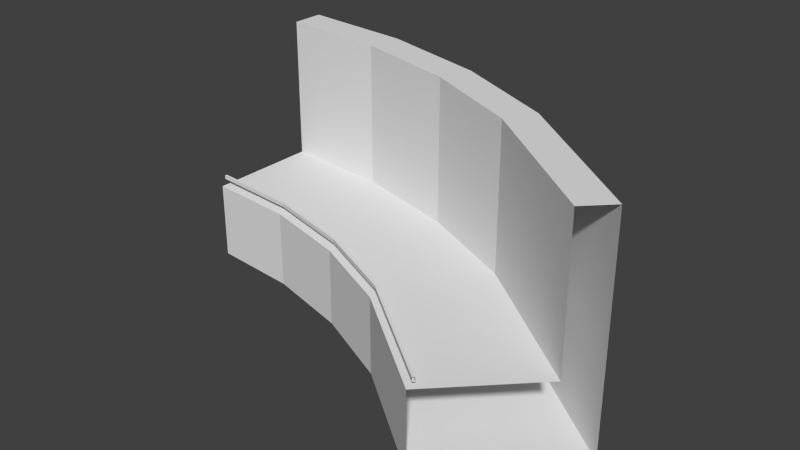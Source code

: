 # Source: right.blend  (saved by Blender 2.79.0; exported with 4.5.12 LTS)
import bpy
from mathutils import Matrix  # noqa: F401  (used for matrix-valued properties, if any)

bpy.ops.wm.read_factory_settings(use_empty=True)
scene = bpy.context.scene
scene.name = 'Scene'

# ---- collections
col_collection_1 = bpy.data.collections.new('Collection 1'); scene.collection.children.link(col_collection_1)

# ---- materials (node trees are filled in below, after node groups)
mat_side___eeeeee = bpy.data.materials.new('side [#eeeeee]')
mat_side___eeeeee.alpha_threshold = 0.0
mat_side___eeeeee.use_transparent_shadow = False
mat_side___eeeeee.roughness = 0.5
mat_tar___333333 = bpy.data.materials.new('tar [#333333]')
mat_tar___333333.alpha_threshold = 0.0
mat_tar___333333.use_transparent_shadow = False
mat_tar___333333.roughness = 0.5

# ---- material node trees

# ---- world
world_world = bpy.data.worlds.new('World'); scene.world = world_world
world_world.color = (0.05088, 0.05088, 0.05088)
world_world.use_sun_shadow = False
world_world.sun_shadow_jitter_overblur = 0.0
world_world.cycles.sampling_method = 'NONE'
world_world.cycles.sample_map_resolution = 256

# ---- meshes
me_plane_001 = bpy.data.meshes.new('Plane.001')
me_plane_001.from_pydata([(0.0, 5.0, -1.863e-08), (0.0, 4.0, 0.0), (0.0, -4.0, 0.0), (0.0, 5.0, 12.56), (0.0, -5.0, -1.863e-08), (0.0, -5.0, -6.718), (0.0, -4.631, 0.5796), (0.0, -4.631, 0.9156), (0.0, -4.417, 0.5796), (0.0, -4.417, 0.9156), (0.0, 7.88, 12.56), (0.0, 7.88, -6.718), (10.05, 7.001, -6.718), (10.05, 7.001, 12.56), (7.915, -5.109, 0.9156), (7.915, -5.109, 0.5796), (7.878, -5.32, 0.9156), (7.878, -5.32, 0.5796), (7.814, -5.684, -6.718), (7.814, -5.684, -1.863e-08), (9.551, 4.164, -1.863e-08), (9.551, 4.164, 12.56), (7.988, -4.699, 0.0), (9.377, 3.18, 0.0), (19.8, 4.39, -6.718), (19.8, 4.39, 12.56), (15.59, -7.166, 0.9156), (15.59, -7.166, 0.5796), (15.52, -7.367, 0.9156), (15.52, -7.367, 0.5796), (15.39, -7.714, -6.718), (15.39, -7.714, -1.863e-08), (18.81, 1.683, -1.863e-08), (18.81, 1.683, 12.56), (15.73, -6.774, 0.0), (18.47, 0.7434, 0.0), (28.94, 0.1257, -6.718), (28.94, 0.1257, 12.56), (22.79, -10.52, 0.9156), (22.79, -10.52, 0.5796), (22.68, -10.71, 0.9156), (22.68, -10.71, 0.5796), (22.5, -11.03, -6.718), (22.5, -11.03, -1.863e-08), (27.5, -2.369, -1.863e-08), (27.5, -2.369, 12.56), (23.0, -10.16, 0.0), (27.0, -3.235, 0.0), (40.93, -9.073, -6.718), (40.93, -9.073, 12.56), (32.23, -17.77, 0.9156), (32.23, -17.77, 0.5796), (32.08, -17.92, 0.9156), (32.08, -17.92, 0.5796), (31.82, -18.18, -6.718), (31.82, -18.18, -1.863e-08), (38.89, -11.11, -1.863e-08), (38.89, -11.11, 12.56), (32.53, -17.47, 0.0), (38.18, -11.82, 0.0)], [], [(9, 14, 15, 8), (5, 11, 12, 18), (5, 18, 19, 4), (6, 8, 15, 17), (3, 21, 13, 10), (10, 13, 12, 11), (9, 7, 16, 14), (7, 6, 17, 16), (4, 19, 22, 2), (1, 2, 22, 23), (0, 20, 21, 3), (0, 1, 23, 20), (14, 26, 27, 15), (18, 30, 31, 19), (20, 23, 35, 32), (17, 15, 27, 29), (20, 32, 33, 21), (23, 22, 34, 35), (18, 12, 24, 30), (19, 31, 34, 22), (21, 33, 25, 13), (14, 16, 28, 26), (16, 17, 29, 28), (13, 25, 24, 12), (26, 38, 39, 27), (30, 42, 43, 31), (32, 35, 47, 44), (29, 27, 39, 41), (32, 44, 45, 33), (35, 34, 46, 47), (30, 24, 36, 42), (31, 43, 46, 34), (33, 45, 37, 25), (26, 28, 40, 38), (28, 29, 41, 40), (25, 37, 36, 24), (38, 50, 51, 39), (42, 54, 55, 43), (44, 47, 59, 56), (41, 39, 51, 53), (44, 56, 57, 45), (47, 46, 58, 59), (42, 36, 48, 54), (43, 55, 58, 46), (45, 57, 49, 37), (38, 40, 52, 50), (40, 41, 53, 52), (37, 49, 48, 36)])
me_plane_001.polygons.foreach_set('material_index', [0, 0, 0, 0, 0, 0, 0, 0, 0, 1, 0, 0, 0, 0, 0, 0, 0, 1, 0, 0, 0, 0, 0, 0, 0, 0, 0, 0, 0, 1, 0, 0, 0, 0, 0, 0, 0, 0, 0, 0, 0, 1, 0, 0, 0, 0, 0, 0])
me_plane_001.materials.append(mat_side___eeeeee)
me_plane_001.materials.append(mat_tar___333333)
me_plane_001.use_remesh_preserve_volume = False
me_plane_001.use_remesh_preserve_attributes = False
me_plane_001.use_mirror_vertex_groups = False
me_plane_001.update()

# ---- objects
ob_surface = bpy.data.objects.new('surface', me_plane_001)

# ---- transforms, parenting, visibility, modifiers, constraints
ob_surface.location = (0.0, 0.0, 0.0)
ob_surface.lineart.crease_threshold = 0.0

# ---- collection membership
col_collection_1.objects.link(ob_surface)

# ---- scene / render settings (as saved in the file)
scene.frame_start = 1; scene.frame_end = 250; scene.frame_set(1)
scene.render.engine = 'BLENDER_EEVEE_NEXT'
scene.render.resolution_percentage = 50
scene.render.dither_intensity = 0.0
scene.cycles.use_denoising = False
scene.cycles.samples = 10
scene.cycles.sampling_pattern = 'TABULATED_SOBOL'
scene.cycles.light_sampling_threshold = 0.0
scene.cycles.use_adaptive_sampling = False
scene.cycles.use_light_tree = False
scene.cycles.blur_glossy = 0.0
scene.cycles.pixel_filter_type = 'GAUSSIAN'
scene.cycles.sample_clamp_indirect = 0.0
scene.view_settings.view_transform = 'Standard'
bpy.context.view_layer.update()

# ---- added for rendering (the .blend has no active camera and no usable light): camera, sun
cam_auto = bpy.data.cameras.new('AutoCamera')
cam_auto.lens = 50.0
cam_auto.sensor_width = 36.0
cam_auto.clip_end = 1000.0
ob_auto_camera = bpy.data.objects.new('AutoCamera', cam_auto)
scene.collection.objects.link(ob_auto_camera)
ob_auto_camera.location = (68.7702, -63.1178, 41.5679)
ob_auto_camera.rotation_euler = (1.09748, -7.21219e-08, 0.694738)
scene.camera = ob_auto_camera
light_auto_sun = bpy.data.lights.new('AutoSun', 'SUN')
light_auto_sun.energy = 3.0
light_auto_sun.angle = 0.0523599
ob_auto_sun = bpy.data.objects.new('AutoSun', light_auto_sun)
scene.collection.objects.link(ob_auto_sun)
ob_auto_sun.rotation_euler = (0.872665, 0.174533, 0.523599)
bpy.context.view_layer.update()
